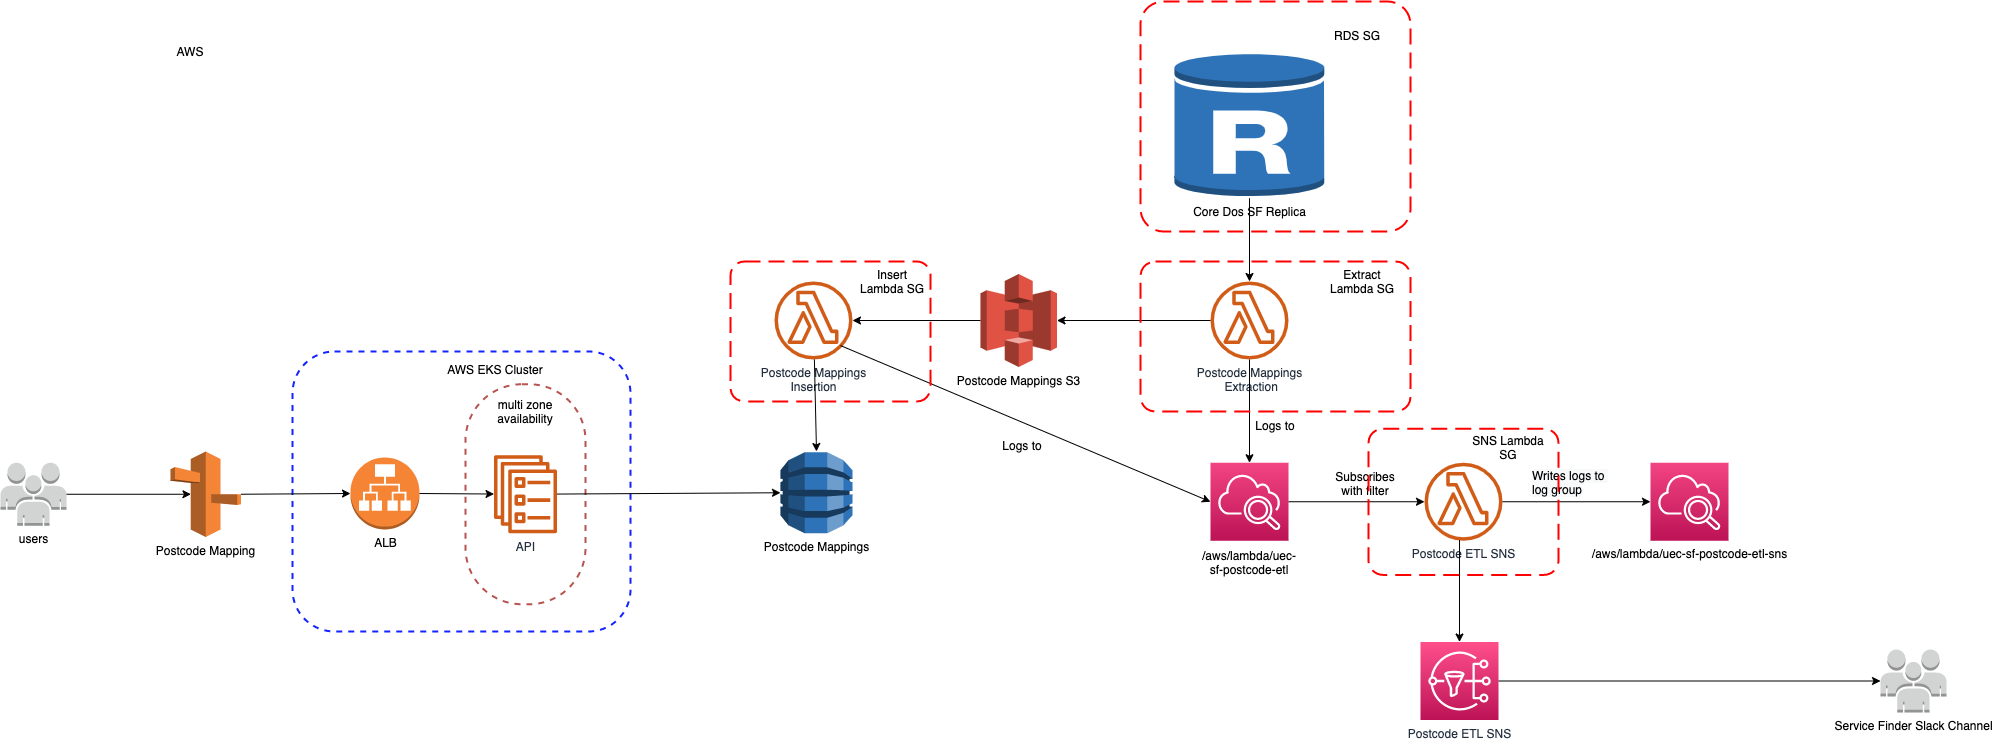

The diagram above was exported from draw.io. Its source (the exported page's mxGraphModel, read from the mxfile embedded in the PNG):
<mxGraphModel dx="2076" dy="1876" grid="1" gridSize="10" guides="1" tooltips="1" connect="1" arrows="1" fold="1" page="1" pageScale="1" pageWidth="850" pageHeight="1100" math="0" shadow="0">
  <root>
    <mxCell id="0" />
    <mxCell id="1" parent="0" />
    <mxCell id="yWKoe1Jybrm2pLIpr-JJ-104" value="" style="rounded=1;whiteSpace=wrap;html=1;dashed=1;strokeWidth=2;fillColor=none;strokeColor=#1424FF;" parent="1" vertex="1">
      <mxGeometry x="252" y="-70" width="338" height="280" as="geometry" />
    </mxCell>
    <mxCell id="yWKoe1Jybrm2pLIpr-JJ-99" value="" style="rounded=1;whiteSpace=wrap;html=1;arcSize=47;dashed=1;strokeColor=#b85450;fillColor=none;strokeWidth=2;align=left;" parent="1" vertex="1">
      <mxGeometry x="425" y="-37.25" width="120" height="220" as="geometry" />
    </mxCell>
    <mxCell id="yWKoe1Jybrm2pLIpr-JJ-5" value="Postcode Mapping" style="outlineConnect=0;dashed=0;verticalLabelPosition=bottom;verticalAlign=top;align=center;html=1;shape=mxgraph.aws3.route_53;fillColor=#F58536;gradientColor=none;" parent="1" vertex="1">
      <mxGeometry x="130" y="30" width="70.5" height="85.5" as="geometry" />
    </mxCell>
    <mxCell id="yWKoe1Jybrm2pLIpr-JJ-11" value="ALB" style="outlineConnect=0;dashed=0;verticalLabelPosition=bottom;verticalAlign=top;align=center;html=1;shape=mxgraph.aws3.application_load_balancer;fillColor=#F58534;gradientColor=none;" parent="1" vertex="1">
      <mxGeometry x="310" y="36" width="69" height="72" as="geometry" />
    </mxCell>
    <mxCell id="yWKoe1Jybrm2pLIpr-JJ-17" value="API" style="outlineConnect=0;fontColor=#232F3E;gradientColor=none;fillColor=#D05C17;strokeColor=none;dashed=0;verticalLabelPosition=bottom;verticalAlign=top;align=center;html=1;fontSize=12;fontStyle=0;aspect=fixed;pointerEvents=1;shape=mxgraph.aws4.ecs_service;" parent="1" vertex="1">
      <mxGeometry x="453" y="33.75" width="64" height="78" as="geometry" />
    </mxCell>
    <mxCell id="yWKoe1Jybrm2pLIpr-JJ-28" value="Core Dos SF Replica" style="outlineConnect=0;dashed=0;verticalLabelPosition=bottom;verticalAlign=top;align=center;html=1;shape=mxgraph.aws3.rds_db_instance_read_replica;fillColor=#2E73B8;gradientColor=none;" parent="1" vertex="1">
      <mxGeometry x="1134" y="-370" width="150" height="146.75" as="geometry" />
    </mxCell>
    <mxCell id="yWKoe1Jybrm2pLIpr-JJ-31" value="Postcode Mappings&lt;br&gt;&amp;nbsp;Extraction" style="outlineConnect=0;fontColor=#232F3E;gradientColor=none;fillColor=#D05C17;strokeColor=none;dashed=0;verticalLabelPosition=bottom;verticalAlign=top;align=center;html=1;fontSize=12;fontStyle=0;aspect=fixed;pointerEvents=1;shape=mxgraph.aws4.lambda_function;" parent="1" vertex="1">
      <mxGeometry x="1170" y="-140" width="78" height="78" as="geometry" />
    </mxCell>
    <mxCell id="yWKoe1Jybrm2pLIpr-JJ-34" value="Postcode Mappings S3" style="outlineConnect=0;dashed=0;verticalLabelPosition=bottom;verticalAlign=top;align=center;html=1;shape=mxgraph.aws3.s3;fillColor=#E05243;gradientColor=none;" parent="1" vertex="1">
      <mxGeometry x="940" y="-147.5" width="76.5" height="93" as="geometry" />
    </mxCell>
    <mxCell id="yWKoe1Jybrm2pLIpr-JJ-35" value="Postcode Mappings&lt;br&gt;Insertion" style="outlineConnect=0;fontColor=#232F3E;gradientColor=none;fillColor=#D05C17;strokeColor=none;dashed=0;verticalLabelPosition=bottom;verticalAlign=top;align=center;html=1;fontSize=12;fontStyle=0;aspect=fixed;pointerEvents=1;shape=mxgraph.aws4.lambda_function;" parent="1" vertex="1">
      <mxGeometry x="734" y="-140" width="78" height="78" as="geometry" />
    </mxCell>
    <mxCell id="yWKoe1Jybrm2pLIpr-JJ-40" value="users" style="outlineConnect=0;dashed=0;verticalLabelPosition=bottom;verticalAlign=top;align=center;html=1;shape=mxgraph.aws3.users;fillColor=#D2D3D3;gradientColor=none;" parent="1" vertex="1">
      <mxGeometry x="-40" y="41.25" width="66" height="63" as="geometry" />
    </mxCell>
    <mxCell id="yWKoe1Jybrm2pLIpr-JJ-41" value="" style="endArrow=classic;html=1;exitX=1;exitY=0.5;exitDx=0;exitDy=0;exitPerimeter=0;entryX=0.29;entryY=0.5;entryDx=0;entryDy=0;entryPerimeter=0;" parent="1" source="yWKoe1Jybrm2pLIpr-JJ-40" target="yWKoe1Jybrm2pLIpr-JJ-5" edge="1">
      <mxGeometry width="50" height="50" relative="1" as="geometry">
        <mxPoint x="160" y="10" as="sourcePoint" />
        <mxPoint x="125.25" y="30" as="targetPoint" />
      </mxGeometry>
    </mxCell>
    <mxCell id="yWKoe1Jybrm2pLIpr-JJ-54" value="" style="endArrow=classic;html=1;exitX=1;exitY=0.5;exitDx=0;exitDy=0;exitPerimeter=0;entryX=0;entryY=0.5;entryDx=0;entryDy=0;entryPerimeter=0;" parent="1" source="yWKoe1Jybrm2pLIpr-JJ-5" target="yWKoe1Jybrm2pLIpr-JJ-11" edge="1">
      <mxGeometry width="50" height="50" relative="1" as="geometry">
        <mxPoint x="298.25" y="892.25" as="sourcePoint" />
        <mxPoint x="408.25" y="1025.25" as="targetPoint" />
      </mxGeometry>
    </mxCell>
    <mxCell id="yWKoe1Jybrm2pLIpr-JJ-55" value="" style="endArrow=classic;html=1;exitX=1;exitY=0.5;exitDx=0;exitDy=0;exitPerimeter=0;" parent="1" source="yWKoe1Jybrm2pLIpr-JJ-11" target="yWKoe1Jybrm2pLIpr-JJ-17" edge="1">
      <mxGeometry width="50" height="50" relative="1" as="geometry">
        <mxPoint x="408.25" y="892.25" as="sourcePoint" />
        <mxPoint x="458.25" y="842.25" as="targetPoint" />
      </mxGeometry>
    </mxCell>
    <mxCell id="yWKoe1Jybrm2pLIpr-JJ-56" value="" style="endArrow=classic;html=1;entryX=0;entryY=0.5;entryDx=0;entryDy=0;entryPerimeter=0;" parent="1" source="yWKoe1Jybrm2pLIpr-JJ-17" target="yWKoe1Jybrm2pLIpr-JJ-75" edge="1">
      <mxGeometry width="50" height="50" relative="1" as="geometry">
        <mxPoint x="678.25" y="1102.25" as="sourcePoint" />
        <mxPoint x="856" y="1029.5" as="targetPoint" />
      </mxGeometry>
    </mxCell>
    <mxCell id="yWKoe1Jybrm2pLIpr-JJ-75" value="Postcode Mappings" style="outlineConnect=0;dashed=0;verticalLabelPosition=bottom;verticalAlign=top;align=center;html=1;shape=mxgraph.aws3.dynamo_db;fillColor=#2E73B8;gradientColor=none;" parent="1" vertex="1">
      <mxGeometry x="740" y="30.75" width="72" height="81" as="geometry" />
    </mxCell>
    <mxCell id="yWKoe1Jybrm2pLIpr-JJ-88" value="" style="endArrow=classic;html=1;" parent="1" source="yWKoe1Jybrm2pLIpr-JJ-28" target="yWKoe1Jybrm2pLIpr-JJ-31" edge="1">
      <mxGeometry width="50" height="50" relative="1" as="geometry">
        <mxPoint x="1250" y="260" as="sourcePoint" />
        <mxPoint x="1300" y="210" as="targetPoint" />
      </mxGeometry>
    </mxCell>
    <mxCell id="yWKoe1Jybrm2pLIpr-JJ-92" value="" style="endArrow=classic;html=1;" parent="1" source="yWKoe1Jybrm2pLIpr-JJ-31" target="yWKoe1Jybrm2pLIpr-JJ-34" edge="1">
      <mxGeometry width="50" height="50" relative="1" as="geometry">
        <mxPoint x="1160" y="480" as="sourcePoint" />
        <mxPoint x="1240" y="851" as="targetPoint" />
      </mxGeometry>
    </mxCell>
    <mxCell id="yWKoe1Jybrm2pLIpr-JJ-97" value="" style="endArrow=classic;html=1;" parent="1" source="yWKoe1Jybrm2pLIpr-JJ-35" edge="1">
      <mxGeometry width="50" height="50" relative="1" as="geometry">
        <mxPoint x="1080" y="1060" as="sourcePoint" />
        <mxPoint x="776" y="30" as="targetPoint" />
      </mxGeometry>
    </mxCell>
    <mxCell id="yWKoe1Jybrm2pLIpr-JJ-102" value="multi zone availability" style="text;html=1;strokeColor=none;fillColor=none;align=center;verticalAlign=middle;whiteSpace=wrap;rounded=0;dashed=1;" parent="1" vertex="1">
      <mxGeometry x="465" y="-20" width="40" height="20" as="geometry" />
    </mxCell>
    <mxCell id="yWKoe1Jybrm2pLIpr-JJ-105" value="AWS EKS Cluster" style="text;html=1;strokeColor=none;fillColor=none;align=center;verticalAlign=middle;whiteSpace=wrap;rounded=0;dashed=1;" parent="1" vertex="1">
      <mxGeometry x="400" y="-62" width="110" height="20" as="geometry" />
    </mxCell>
    <mxCell id="yWKoe1Jybrm2pLIpr-JJ-108" value="AWS" style="text;html=1;strokeColor=none;fillColor=none;align=center;verticalAlign=middle;whiteSpace=wrap;rounded=0;dashed=1;" parent="1" vertex="1">
      <mxGeometry x="130" y="-380" width="40" height="20" as="geometry" />
    </mxCell>
    <mxCell id="IYJkWg40Mw5qqCusKCQX-1" value="" style="endArrow=classic;html=1;exitX=0;exitY=0.5;exitDx=0;exitDy=0;exitPerimeter=0;" parent="1" source="yWKoe1Jybrm2pLIpr-JJ-34" target="yWKoe1Jybrm2pLIpr-JJ-35" edge="1">
      <mxGeometry width="50" height="50" relative="1" as="geometry">
        <mxPoint x="1320" y="220" as="sourcePoint" />
        <mxPoint x="1370" y="170" as="targetPoint" />
      </mxGeometry>
    </mxCell>
    <mxCell id="IYJkWg40Mw5qqCusKCQX-2" style="edgeStyle=orthogonalEdgeStyle;rounded=0;orthogonalLoop=1;jettySize=auto;html=1;exitX=0.5;exitY=1;exitDx=0;exitDy=0;" parent="1" source="yWKoe1Jybrm2pLIpr-JJ-104" target="yWKoe1Jybrm2pLIpr-JJ-104" edge="1">
      <mxGeometry relative="1" as="geometry" />
    </mxCell>
    <mxCell id="WSRzneoWthRa8I6vmfKh-1" value="" style="sketch=0;points=[[0,0,0],[0.25,0,0],[0.5,0,0],[0.75,0,0],[1,0,0],[0,1,0],[0.25,1,0],[0.5,1,0],[0.75,1,0],[1,1,0],[0,0.25,0],[0,0.5,0],[0,0.75,0],[1,0.25,0],[1,0.5,0],[1,0.75,0]];points=[[0,0,0],[0.25,0,0],[0.5,0,0],[0.75,0,0],[1,0,0],[0,1,0],[0.25,1,0],[0.5,1,0],[0.75,1,0],[1,1,0],[0,0.25,0],[0,0.5,0],[0,0.75,0],[1,0.25,0],[1,0.5,0],[1,0.75,0]];outlineConnect=0;fontColor=#232F3E;gradientColor=#F34482;gradientDirection=north;fillColor=#BC1356;strokeColor=#ffffff;dashed=0;verticalLabelPosition=bottom;verticalAlign=top;align=center;html=1;fontSize=12;fontStyle=0;aspect=fixed;shape=mxgraph.aws4.resourceIcon;resIcon=mxgraph.aws4.cloudwatch_2;" vertex="1" parent="1">
      <mxGeometry x="1170" y="41.25" width="78" height="78" as="geometry" />
    </mxCell>
    <mxCell id="WSRzneoWthRa8I6vmfKh-2" value="/aws/lambda/uec-sf-postcode-etl" style="text;html=1;strokeColor=none;fillColor=none;align=center;verticalAlign=middle;whiteSpace=wrap;rounded=0;" vertex="1" parent="1">
      <mxGeometry x="1189" y="130.5" width="40" height="20" as="geometry" />
    </mxCell>
    <mxCell id="WSRzneoWthRa8I6vmfKh-3" value="Postcode ETL SNS" style="outlineConnect=0;fontColor=#232F3E;gradientColor=none;fillColor=#D05C17;strokeColor=none;dashed=0;verticalLabelPosition=bottom;verticalAlign=top;align=center;html=1;fontSize=12;fontStyle=0;aspect=fixed;pointerEvents=1;shape=mxgraph.aws4.lambda_function;" vertex="1" parent="1">
      <mxGeometry x="1384" y="41.25" width="78" height="78" as="geometry" />
    </mxCell>
    <mxCell id="WSRzneoWthRa8I6vmfKh-4" value="" style="endArrow=classic;html=1;exitX=1;exitY=0.5;exitDx=0;exitDy=0;exitPerimeter=0;" edge="1" parent="1" source="WSRzneoWthRa8I6vmfKh-1" target="WSRzneoWthRa8I6vmfKh-3">
      <mxGeometry width="50" height="50" relative="1" as="geometry">
        <mxPoint x="1050" y="270.5" as="sourcePoint" />
        <mxPoint x="1100" y="220.5" as="targetPoint" />
      </mxGeometry>
    </mxCell>
    <mxCell id="WSRzneoWthRa8I6vmfKh-5" value="Subscribes&lt;br&gt;with filter" style="text;html=1;strokeColor=none;fillColor=none;align=center;verticalAlign=middle;whiteSpace=wrap;rounded=0;" vertex="1" parent="1">
      <mxGeometry x="1290" y="52" width="70" height="20" as="geometry" />
    </mxCell>
    <mxCell id="WSRzneoWthRa8I6vmfKh-6" value="Postcode ETL SNS" style="sketch=0;points=[[0,0,0],[0.25,0,0],[0.5,0,0],[0.75,0,0],[1,0,0],[0,1,0],[0.25,1,0],[0.5,1,0],[0.75,1,0],[1,1,0],[0,0.25,0],[0,0.5,0],[0,0.75,0],[1,0.25,0],[1,0.5,0],[1,0.75,0]];outlineConnect=0;fontColor=#232F3E;gradientColor=#FF4F8B;gradientDirection=north;fillColor=#BC1356;strokeColor=#ffffff;dashed=0;verticalLabelPosition=bottom;verticalAlign=top;align=center;html=1;fontSize=12;fontStyle=0;aspect=fixed;shape=mxgraph.aws4.resourceIcon;resIcon=mxgraph.aws4.sns;" vertex="1" parent="1">
      <mxGeometry x="1380" y="220.5" width="78" height="78" as="geometry" />
    </mxCell>
    <mxCell id="WSRzneoWthRa8I6vmfKh-7" value="Service Finder Slack Channel" style="outlineConnect=0;dashed=0;verticalLabelPosition=bottom;verticalAlign=top;align=center;html=1;shape=mxgraph.aws3.users;fillColor=#D2D3D3;gradientColor=none;" vertex="1" parent="1">
      <mxGeometry x="1840" y="228" width="66" height="63" as="geometry" />
    </mxCell>
    <mxCell id="WSRzneoWthRa8I6vmfKh-8" value="" style="endArrow=classic;html=1;exitX=1;exitY=0.5;exitDx=0;exitDy=0;exitPerimeter=0;entryX=0;entryY=0.5;entryDx=0;entryDy=0;entryPerimeter=0;" edge="1" parent="1" source="WSRzneoWthRa8I6vmfKh-6" target="WSRzneoWthRa8I6vmfKh-7">
      <mxGeometry width="50" height="50" relative="1" as="geometry">
        <mxPoint x="1030" y="440.5" as="sourcePoint" />
        <mxPoint x="1080" y="390.5" as="targetPoint" />
      </mxGeometry>
    </mxCell>
    <mxCell id="WSRzneoWthRa8I6vmfKh-9" value="" style="endArrow=classic;html=1;exitX=0.449;exitY=0.99;exitDx=0;exitDy=0;exitPerimeter=0;entryX=0.5;entryY=0;entryDx=0;entryDy=0;entryPerimeter=0;" edge="1" parent="1" source="WSRzneoWthRa8I6vmfKh-3" target="WSRzneoWthRa8I6vmfKh-6">
      <mxGeometry width="50" height="50" relative="1" as="geometry">
        <mxPoint x="1400" y="290.5" as="sourcePoint" />
        <mxPoint x="1450" y="240.5" as="targetPoint" />
      </mxGeometry>
    </mxCell>
    <mxCell id="WSRzneoWthRa8I6vmfKh-10" value="&lt;span style=&quot;color: rgb(0 , 0 , 0)&quot;&gt;/aws/lambda/uec-sf-postcode-etl-sns&lt;/span&gt;" style="sketch=0;points=[[0,0,0],[0.25,0,0],[0.5,0,0],[0.75,0,0],[1,0,0],[0,1,0],[0.25,1,0],[0.5,1,0],[0.75,1,0],[1,1,0],[0,0.25,0],[0,0.5,0],[0,0.75,0],[1,0.25,0],[1,0.5,0],[1,0.75,0]];points=[[0,0,0],[0.25,0,0],[0.5,0,0],[0.75,0,0],[1,0,0],[0,1,0],[0.25,1,0],[0.5,1,0],[0.75,1,0],[1,1,0],[0,0.25,0],[0,0.5,0],[0,0.75,0],[1,0.25,0],[1,0.5,0],[1,0.75,0]];outlineConnect=0;fontColor=#232F3E;gradientColor=#F34482;gradientDirection=north;fillColor=#BC1356;strokeColor=#ffffff;dashed=0;verticalLabelPosition=bottom;verticalAlign=top;align=center;html=1;fontSize=12;fontStyle=0;aspect=fixed;shape=mxgraph.aws4.resourceIcon;resIcon=mxgraph.aws4.cloudwatch_2;" vertex="1" parent="1">
      <mxGeometry x="1610" y="41.25" width="78" height="78" as="geometry" />
    </mxCell>
    <mxCell id="WSRzneoWthRa8I6vmfKh-11" value="" style="endArrow=classic;html=1;entryX=0;entryY=0.5;entryDx=0;entryDy=0;entryPerimeter=0;" edge="1" parent="1" source="WSRzneoWthRa8I6vmfKh-3" target="WSRzneoWthRa8I6vmfKh-10">
      <mxGeometry width="50" height="50" relative="1" as="geometry">
        <mxPoint x="1320" y="290.5" as="sourcePoint" />
        <mxPoint x="1370" y="240.5" as="targetPoint" />
      </mxGeometry>
    </mxCell>
    <mxCell id="WSRzneoWthRa8I6vmfKh-12" value="&lt;meta charset=&quot;utf-8&quot;&gt;&lt;span style=&quot;color: rgb(0, 0, 0); font-family: helvetica; font-size: 12px; font-style: normal; font-weight: 400; letter-spacing: normal; text-align: center; text-indent: 0px; text-transform: none; word-spacing: 0px; background-color: rgb(248, 249, 250); display: inline; float: none;&quot;&gt;Writes logs to&amp;nbsp;&lt;/span&gt;&lt;br style=&quot;color: rgb(0, 0, 0); font-family: helvetica; font-size: 12px; font-style: normal; font-weight: 400; letter-spacing: normal; text-align: center; text-indent: 0px; text-transform: none; word-spacing: 0px; background-color: rgb(248, 249, 250);&quot;&gt;&lt;span style=&quot;color: rgb(0, 0, 0); font-family: helvetica; font-size: 12px; font-style: normal; font-weight: 400; letter-spacing: normal; text-align: center; text-indent: 0px; text-transform: none; word-spacing: 0px; background-color: rgb(248, 249, 250); display: inline; float: none;&quot;&gt;log group&lt;/span&gt;" style="text;whiteSpace=wrap;html=1;" vertex="1" parent="1">
      <mxGeometry x="1490" y="41.25" width="100" height="40" as="geometry" />
    </mxCell>
    <mxCell id="WSRzneoWthRa8I6vmfKh-13" value="" style="endArrow=classic;html=1;exitX=0.846;exitY=0.821;exitDx=0;exitDy=0;exitPerimeter=0;entryX=0;entryY=0.5;entryDx=0;entryDy=0;entryPerimeter=0;" edge="1" parent="1" source="yWKoe1Jybrm2pLIpr-JJ-35" target="WSRzneoWthRa8I6vmfKh-1">
      <mxGeometry width="50" height="50" relative="1" as="geometry">
        <mxPoint x="1180" y="70" as="sourcePoint" />
        <mxPoint x="1230" y="20" as="targetPoint" />
      </mxGeometry>
    </mxCell>
    <mxCell id="WSRzneoWthRa8I6vmfKh-16" value="Logs to" style="text;html=1;strokeColor=none;fillColor=none;align=center;verticalAlign=middle;whiteSpace=wrap;rounded=0;" vertex="1" parent="1">
      <mxGeometry x="946.5" y="13.75" width="70" height="20" as="geometry" />
    </mxCell>
    <mxCell id="WSRzneoWthRa8I6vmfKh-17" value="" style="endArrow=classic;html=1;" edge="1" parent="1" source="yWKoe1Jybrm2pLIpr-JJ-31" target="WSRzneoWthRa8I6vmfKh-1">
      <mxGeometry width="50" height="50" relative="1" as="geometry">
        <mxPoint x="1180" y="70" as="sourcePoint" />
        <mxPoint x="1230" y="20" as="targetPoint" />
      </mxGeometry>
    </mxCell>
    <mxCell id="WSRzneoWthRa8I6vmfKh-18" value="Logs to" style="text;html=1;strokeColor=none;fillColor=none;align=center;verticalAlign=middle;whiteSpace=wrap;rounded=0;" vertex="1" parent="1">
      <mxGeometry x="1200" y="-6.25" width="70" height="20" as="geometry" />
    </mxCell>
    <mxCell id="WSRzneoWthRa8I6vmfKh-23" value="" style="rounded=1;arcSize=10;dashed=1;strokeColor=#ff0000;fillColor=none;gradientColor=none;dashPattern=8 4;strokeWidth=2;" vertex="1" parent="1">
      <mxGeometry x="1100" y="-420" width="270" height="230" as="geometry" />
    </mxCell>
    <mxCell id="WSRzneoWthRa8I6vmfKh-24" value="RDS SG" style="text;html=1;strokeColor=none;fillColor=none;align=center;verticalAlign=middle;whiteSpace=wrap;rounded=0;" vertex="1" parent="1">
      <mxGeometry x="1284" y="-396.37" width="66" height="20" as="geometry" />
    </mxCell>
    <mxCell id="WSRzneoWthRa8I6vmfKh-26" value="" style="rounded=1;arcSize=10;dashed=1;strokeColor=#ff0000;fillColor=none;gradientColor=none;dashPattern=8 4;strokeWidth=2;" vertex="1" parent="1">
      <mxGeometry x="1100" y="-160" width="270" height="150" as="geometry" />
    </mxCell>
    <mxCell id="WSRzneoWthRa8I6vmfKh-27" value="Extract Lambda SG" style="text;html=1;strokeColor=none;fillColor=none;align=center;verticalAlign=middle;whiteSpace=wrap;rounded=0;" vertex="1" parent="1">
      <mxGeometry x="1284" y="-150" width="76" height="20" as="geometry" />
    </mxCell>
    <mxCell id="WSRzneoWthRa8I6vmfKh-28" value="" style="rounded=1;arcSize=10;dashed=1;strokeColor=#ff0000;fillColor=none;gradientColor=none;dashPattern=8 4;strokeWidth=2;" vertex="1" parent="1">
      <mxGeometry x="690" y="-160" width="200" height="140" as="geometry" />
    </mxCell>
    <mxCell id="WSRzneoWthRa8I6vmfKh-29" value="Insert Lambda SG" style="text;html=1;strokeColor=none;fillColor=none;align=center;verticalAlign=middle;whiteSpace=wrap;rounded=0;" vertex="1" parent="1">
      <mxGeometry x="814" y="-150" width="76" height="20" as="geometry" />
    </mxCell>
    <mxCell id="WSRzneoWthRa8I6vmfKh-30" value="" style="rounded=1;arcSize=10;dashed=1;strokeColor=#ff0000;fillColor=none;gradientColor=none;dashPattern=8 4;strokeWidth=2;" vertex="1" parent="1">
      <mxGeometry x="1328" y="7.13" width="190" height="146.25" as="geometry" />
    </mxCell>
    <mxCell id="WSRzneoWthRa8I6vmfKh-31" value="SNS Lambda SG" style="text;html=1;strokeColor=none;fillColor=none;align=center;verticalAlign=middle;whiteSpace=wrap;rounded=0;" vertex="1" parent="1">
      <mxGeometry x="1430" y="16" width="76" height="20" as="geometry" />
    </mxCell>
  </root>
</mxGraphModel>